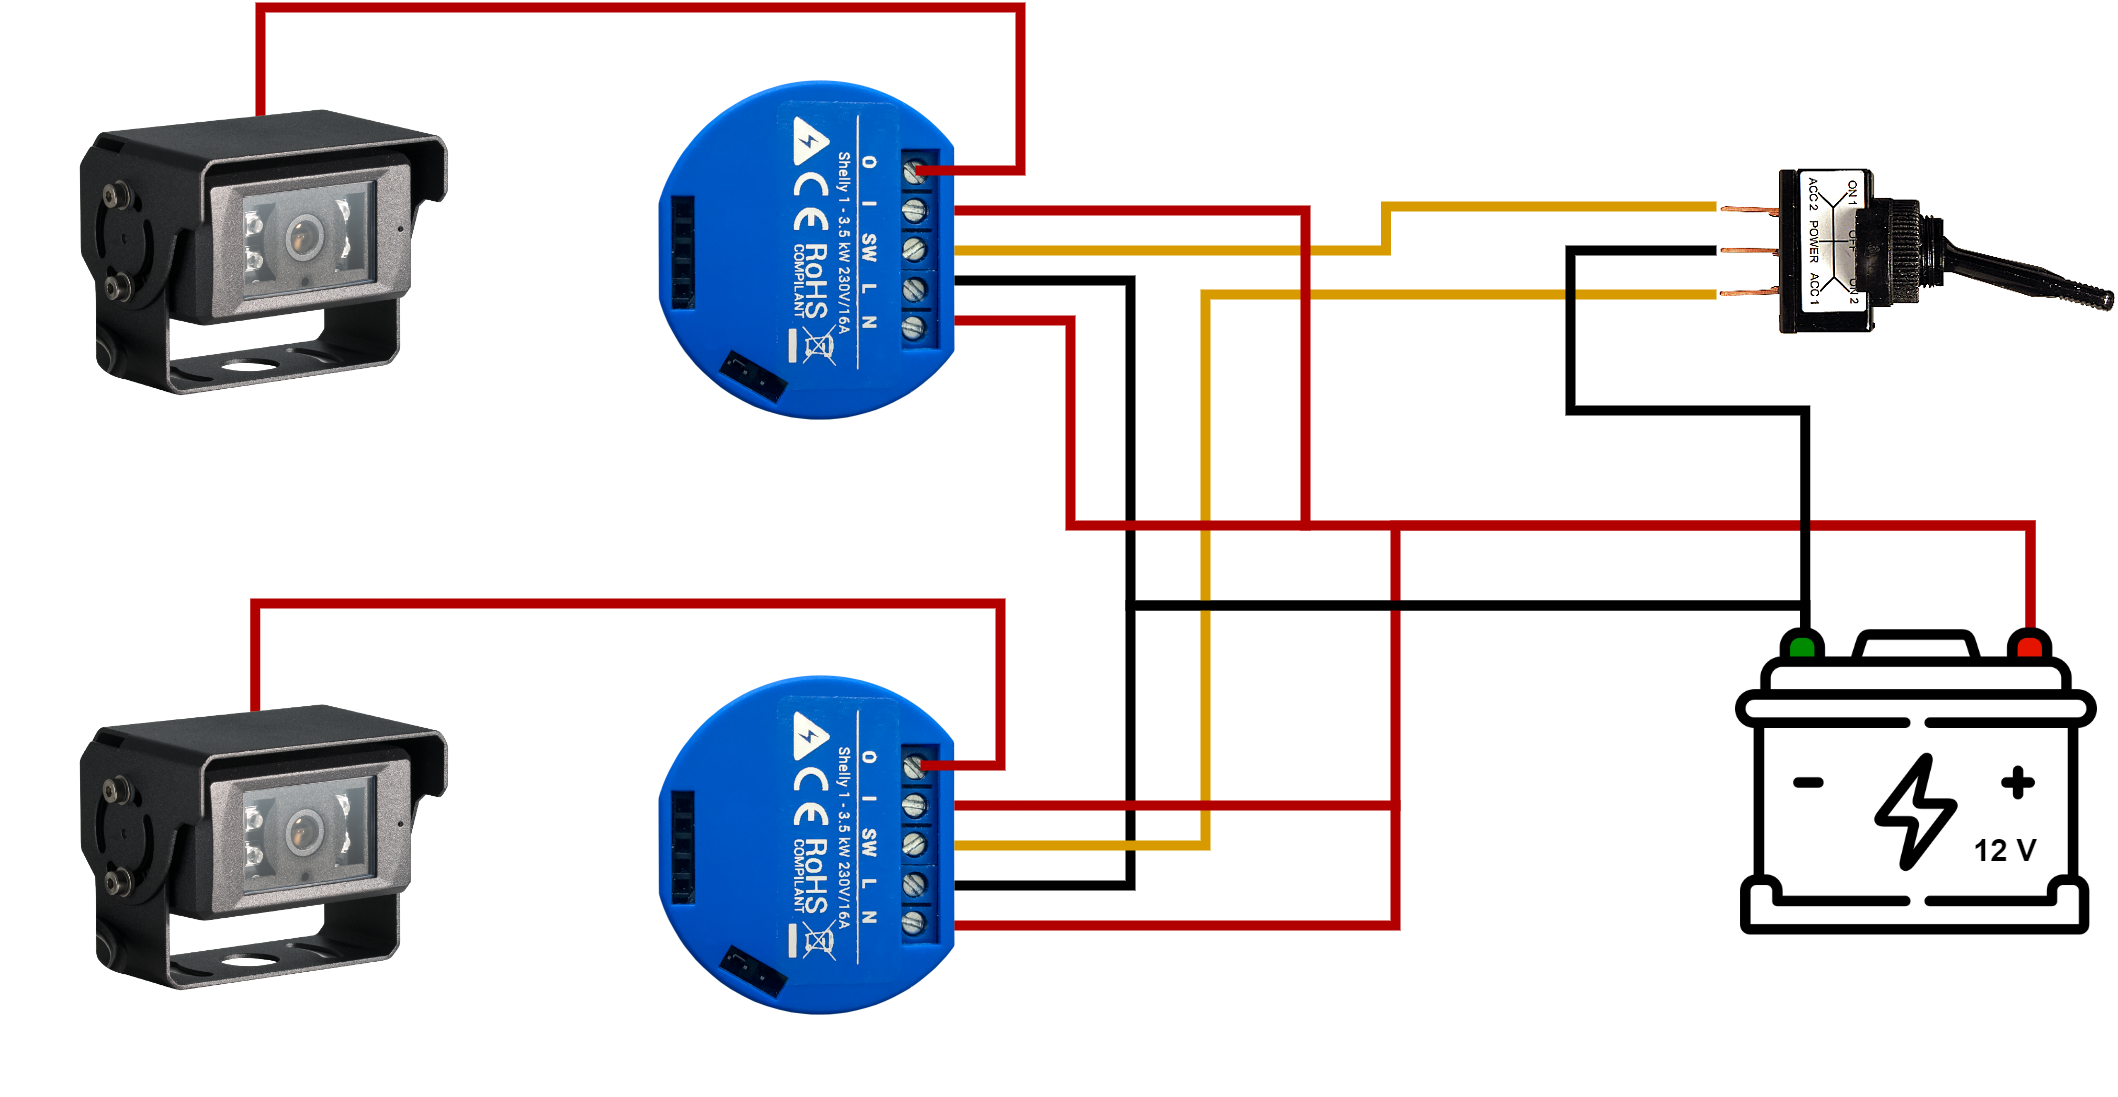

The diagram above was exported from draw.io. Its source (the exported page's mxGraphModel, read from the mxfile embedded in the PNG):
<mxGraphModel dx="4576" dy="3209" grid="1" gridSize="5" guides="1" tooltips="1" connect="1" arrows="1" fold="1" page="1" pageScale="1" pageWidth="827" pageHeight="1169" math="0" shadow="0">
  <root>
    <mxCell id="0" />
    <mxCell id="1" parent="0" />
    <mxCell id="0ZSTS1pskJgbBUcY71Xn-16" style="edgeStyle=orthogonalEdgeStyle;rounded=0;orthogonalLoop=1;jettySize=auto;html=1;exitX=0.58;exitY=0.28;exitDx=0;exitDy=0;strokeWidth=10;fillColor=#008a00;strokeColor=#000000;exitPerimeter=0;endArrow=none;endFill=0;entryX=0.193;entryY=0.124;entryDx=0;entryDy=0;entryPerimeter=0;" edge="1" parent="1" source="0ZSTS1pskJgbBUcY71Xn-1" target="0ZSTS1pskJgbBUcY71Xn-12">
      <mxGeometry relative="1" as="geometry">
        <mxPoint x="1075" y="140" as="targetPoint" />
        <Array as="points">
          <mxPoint x="575" y="395" />
          <mxPoint x="575" y="115" />
          <mxPoint x="1250" y="115" />
        </Array>
      </mxGeometry>
    </mxCell>
    <mxCell id="0ZSTS1pskJgbBUcY71Xn-22" style="edgeStyle=orthogonalEdgeStyle;rounded=0;sketch=0;orthogonalLoop=1;jettySize=auto;html=1;exitX=0.5;exitY=0.29;exitDx=0;exitDy=0;entryX=0.75;entryY=1;entryDx=0;entryDy=0;endArrow=none;endFill=0;strokeColor=#d79b00;strokeWidth=10;exitPerimeter=0;fillColor=#ffcd28;gradientColor=#ffa500;" edge="1" parent="1" source="0ZSTS1pskJgbBUcY71Xn-1" target="0ZSTS1pskJgbBUcY71Xn-3">
      <mxGeometry relative="1" as="geometry">
        <Array as="points">
          <mxPoint x="650" y="355" />
          <mxPoint x="650" y="-196" />
        </Array>
      </mxGeometry>
    </mxCell>
    <mxCell id="0ZSTS1pskJgbBUcY71Xn-23" style="edgeStyle=orthogonalEdgeStyle;rounded=0;sketch=0;orthogonalLoop=1;jettySize=auto;html=1;exitX=0.66;exitY=0.29;exitDx=0;exitDy=0;entryX=0.815;entryY=0.138;entryDx=0;entryDy=0;endArrow=none;endFill=0;strokeColor=#B20000;strokeWidth=10;fillColor=#e51400;exitPerimeter=0;entryPerimeter=0;" edge="1" parent="1" source="0ZSTS1pskJgbBUcY71Xn-1" target="0ZSTS1pskJgbBUcY71Xn-12">
      <mxGeometry relative="1" as="geometry">
        <Array as="points">
          <mxPoint x="840" y="435" />
          <mxPoint x="840" y="35" />
          <mxPoint x="1475" y="35" />
        </Array>
      </mxGeometry>
    </mxCell>
    <mxCell id="0ZSTS1pskJgbBUcY71Xn-27" style="edgeStyle=orthogonalEdgeStyle;rounded=0;sketch=0;orthogonalLoop=1;jettySize=auto;html=1;exitX=0.42;exitY=0.28;exitDx=0;exitDy=0;endArrow=none;endFill=0;strokeColor=#B20000;strokeWidth=10;fillColor=#e51400;exitPerimeter=0;" edge="1" parent="1" source="0ZSTS1pskJgbBUcY71Xn-1">
      <mxGeometry relative="1" as="geometry">
        <mxPoint x="840" y="310" as="targetPoint" />
        <Array as="points">
          <mxPoint x="840" y="315" />
        </Array>
      </mxGeometry>
    </mxCell>
    <mxCell id="0ZSTS1pskJgbBUcY71Xn-1" value="" style="shape=image;imageAspect=0;aspect=fixed;verticalLabelPosition=bottom;verticalAlign=top;image=https://shellystore.co.uk/wp-content/uploads/2021/05/2.png;rotation=90;" vertex="1" parent="1">
      <mxGeometry y="105" width="500" height="500" as="geometry" />
    </mxCell>
    <mxCell id="0ZSTS1pskJgbBUcY71Xn-17" style="edgeStyle=orthogonalEdgeStyle;rounded=0;orthogonalLoop=1;jettySize=auto;html=1;exitX=0.58;exitY=0.28;exitDx=0;exitDy=0;strokeWidth=10;fillColor=#008a00;strokeColor=#000000;exitPerimeter=0;endArrow=none;endFill=0;entryX=0.193;entryY=0.124;entryDx=0;entryDy=0;entryPerimeter=0;" edge="1" parent="1" source="0ZSTS1pskJgbBUcY71Xn-2" target="0ZSTS1pskJgbBUcY71Xn-12">
      <mxGeometry relative="1" as="geometry">
        <mxPoint x="1270" y="110" as="targetPoint" />
        <Array as="points">
          <mxPoint x="575" y="-210" />
          <mxPoint x="575" y="115" />
          <mxPoint x="1250" y="115" />
        </Array>
      </mxGeometry>
    </mxCell>
    <mxCell id="0ZSTS1pskJgbBUcY71Xn-21" style="edgeStyle=orthogonalEdgeStyle;rounded=0;sketch=0;orthogonalLoop=1;jettySize=auto;html=1;exitX=0.5;exitY=0.28;exitDx=0;exitDy=0;entryX=0.25;entryY=1;entryDx=0;entryDy=0;endArrow=none;endFill=0;strokeColor=#d79b00;strokeWidth=10;exitPerimeter=0;fillColor=#ffcd28;gradientColor=#ffa500;" edge="1" parent="1" source="0ZSTS1pskJgbBUcY71Xn-2" target="0ZSTS1pskJgbBUcY71Xn-3">
      <mxGeometry relative="1" as="geometry" />
    </mxCell>
    <mxCell id="0ZSTS1pskJgbBUcY71Xn-24" style="edgeStyle=orthogonalEdgeStyle;rounded=0;sketch=0;orthogonalLoop=1;jettySize=auto;html=1;exitX=0.66;exitY=0.29;exitDx=0;exitDy=0;entryX=0.815;entryY=0.124;entryDx=0;entryDy=0;entryPerimeter=0;endArrow=none;endFill=0;strokeColor=#B20000;strokeWidth=10;fillColor=#e51400;exitPerimeter=0;" edge="1" parent="1" source="0ZSTS1pskJgbBUcY71Xn-2" target="0ZSTS1pskJgbBUcY71Xn-12">
      <mxGeometry relative="1" as="geometry">
        <Array as="points">
          <mxPoint x="515" y="-170" />
          <mxPoint x="515" y="35" />
          <mxPoint x="1475" y="35" />
        </Array>
      </mxGeometry>
    </mxCell>
    <mxCell id="0ZSTS1pskJgbBUcY71Xn-28" style="edgeStyle=orthogonalEdgeStyle;rounded=0;sketch=0;orthogonalLoop=1;jettySize=auto;html=1;exitX=0.42;exitY=0.28;exitDx=0;exitDy=0;endArrow=none;endFill=0;strokeColor=#B20000;strokeWidth=10;fillColor=#e51400;exitPerimeter=0;" edge="1" parent="1" source="0ZSTS1pskJgbBUcY71Xn-2">
      <mxGeometry relative="1" as="geometry">
        <mxPoint x="750" y="35" as="targetPoint" />
        <Array as="points">
          <mxPoint x="750" y="-280" />
          <mxPoint x="750" y="40" />
        </Array>
      </mxGeometry>
    </mxCell>
    <mxCell id="0ZSTS1pskJgbBUcY71Xn-2" value="" style="shape=image;imageAspect=0;aspect=fixed;verticalLabelPosition=bottom;verticalAlign=top;image=https://shellystore.co.uk/wp-content/uploads/2021/05/2.png;rotation=90;" vertex="1" parent="1">
      <mxGeometry y="-490" width="500" height="500" as="geometry" />
    </mxCell>
    <mxCell id="0ZSTS1pskJgbBUcY71Xn-18" style="edgeStyle=orthogonalEdgeStyle;rounded=0;orthogonalLoop=1;jettySize=auto;html=1;exitX=0.5;exitY=1;exitDx=0;exitDy=0;strokeWidth=10;fillColor=#008a00;strokeColor=#000000;endArrow=none;endFill=0;entryX=0.193;entryY=0.124;entryDx=0;entryDy=0;entryPerimeter=0;sketch=0;" edge="1" parent="1" source="0ZSTS1pskJgbBUcY71Xn-3" target="0ZSTS1pskJgbBUcY71Xn-12">
      <mxGeometry relative="1" as="geometry">
        <mxPoint x="1270" y="110" as="targetPoint" />
        <Array as="points">
          <mxPoint x="1015" y="-240" />
          <mxPoint x="1015" y="-80" />
          <mxPoint x="1250" y="-80" />
        </Array>
      </mxGeometry>
    </mxCell>
    <mxCell id="0ZSTS1pskJgbBUcY71Xn-3" value="" style="shape=image;imageAspect=0;aspect=fixed;verticalLabelPosition=bottom;verticalAlign=top;image=https://swedol.lybestatic.tech/media/catalog/product/cache/2adc0c894f28a4a3fcfddb04ac93af58/c4/images/303595.png;clipPath=inset(0% 28% 0% 28%);rotation=90;" vertex="1" parent="1">
      <mxGeometry x="1273" y="-440" width="176" height="400" as="geometry" />
    </mxCell>
    <mxCell id="0ZSTS1pskJgbBUcY71Xn-25" style="edgeStyle=orthogonalEdgeStyle;rounded=0;sketch=0;orthogonalLoop=1;jettySize=auto;html=1;exitX=0.51;exitY=0.23;exitDx=0;exitDy=0;entryX=0.34;entryY=0.28;entryDx=0;entryDy=0;entryPerimeter=0;endArrow=none;endFill=0;strokeColor=#B20000;strokeWidth=10;exitPerimeter=0;fillColor=#e51400;" edge="1" parent="1" source="0ZSTS1pskJgbBUcY71Xn-8" target="0ZSTS1pskJgbBUcY71Xn-2">
      <mxGeometry relative="1" as="geometry">
        <Array as="points">
          <mxPoint x="-295" y="-360" />
          <mxPoint x="-295" y="-483" />
          <mxPoint x="465" y="-483" />
          <mxPoint x="465" y="-320" />
        </Array>
      </mxGeometry>
    </mxCell>
    <mxCell id="0ZSTS1pskJgbBUcY71Xn-8" value="" style="shape=image;imageAspect=0;aspect=fixed;verticalLabelPosition=bottom;verticalAlign=top;image=https://www.visiontrack.com/wp-content/uploads/2020/09/VT639_featured.png;" vertex="1" parent="1">
      <mxGeometry x="-555" y="-462.5" width="520" height="445" as="geometry" />
    </mxCell>
    <mxCell id="0ZSTS1pskJgbBUcY71Xn-26" style="edgeStyle=orthogonalEdgeStyle;rounded=0;sketch=0;orthogonalLoop=1;jettySize=auto;html=1;exitX=0.49;exitY=0.23;exitDx=0;exitDy=0;entryX=0.34;entryY=0.27;entryDx=0;entryDy=0;entryPerimeter=0;endArrow=none;endFill=0;strokeColor=#B20000;strokeWidth=10;fillColor=#e51400;exitPerimeter=0;" edge="1" parent="1" source="0ZSTS1pskJgbBUcY71Xn-9" target="0ZSTS1pskJgbBUcY71Xn-1">
      <mxGeometry relative="1" as="geometry">
        <Array as="points">
          <mxPoint x="-300" y="113" />
          <mxPoint x="445" y="113" />
          <mxPoint x="445" y="275" />
        </Array>
      </mxGeometry>
    </mxCell>
    <mxCell id="0ZSTS1pskJgbBUcY71Xn-9" value="" style="shape=image;imageAspect=0;aspect=fixed;verticalLabelPosition=bottom;verticalAlign=top;image=https://www.visiontrack.com/wp-content/uploads/2020/09/VT639_featured.png;" vertex="1" parent="1">
      <mxGeometry x="-555" y="132.5" width="520" height="445" as="geometry" />
    </mxCell>
    <mxCell id="0ZSTS1pskJgbBUcY71Xn-15" value="" style="group" vertex="1" connectable="0" parent="1">
      <mxGeometry x="1180" y="110" width="362" height="410" as="geometry" />
    </mxCell>
    <mxCell id="0ZSTS1pskJgbBUcY71Xn-14" value="" style="ellipse;whiteSpace=wrap;html=1;aspect=fixed;fillColor=#008a00;fontColor=#ffffff;strokeColor=#005700;" vertex="1" parent="0ZSTS1pskJgbBUcY71Xn-15">
      <mxGeometry x="49" y="28" width="37" height="37" as="geometry" />
    </mxCell>
    <mxCell id="0ZSTS1pskJgbBUcY71Xn-13" value="" style="ellipse;whiteSpace=wrap;html=1;aspect=fixed;fillColor=#e51400;fontColor=#ffffff;strokeColor=#B20000;" vertex="1" parent="0ZSTS1pskJgbBUcY71Xn-15">
      <mxGeometry x="276" y="28" width="37" height="37" as="geometry" />
    </mxCell>
    <mxCell id="0ZSTS1pskJgbBUcY71Xn-12" value="" style="shape=image;imageAspect=0;aspect=fixed;verticalLabelPosition=bottom;verticalAlign=top;image=https://cdn-icons-png.flaticon.com/512/3463/3463373.png;" vertex="1" parent="0ZSTS1pskJgbBUcY71Xn-15">
      <mxGeometry width="362" height="362" as="geometry" />
    </mxCell>
    <mxCell id="0ZSTS1pskJgbBUcY71Xn-29" value="&lt;b&gt;&lt;font style=&quot;font-size: 31px;&quot;&gt;12 V&lt;/font&gt;&lt;/b&gt;" style="rounded=0;whiteSpace=wrap;html=1;fillColor=none;strokeColor=none;" vertex="1" parent="0ZSTS1pskJgbBUcY71Xn-15">
      <mxGeometry x="220" y="220" width="100" height="60" as="geometry" />
    </mxCell>
  </root>
</mxGraphModel>